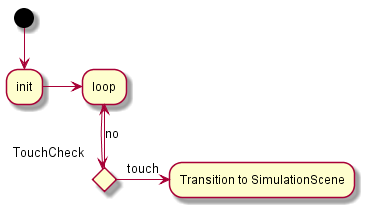

The diagram above was rendered by PlantUML. Its source (embedded in the PNG):
@startuml

(*) --> "init"

"init" -> "loop"

if "TouchCheck" then
	->[touch] "Transition to SimulationScene"
else
	-->[no] "loop"

@enduml